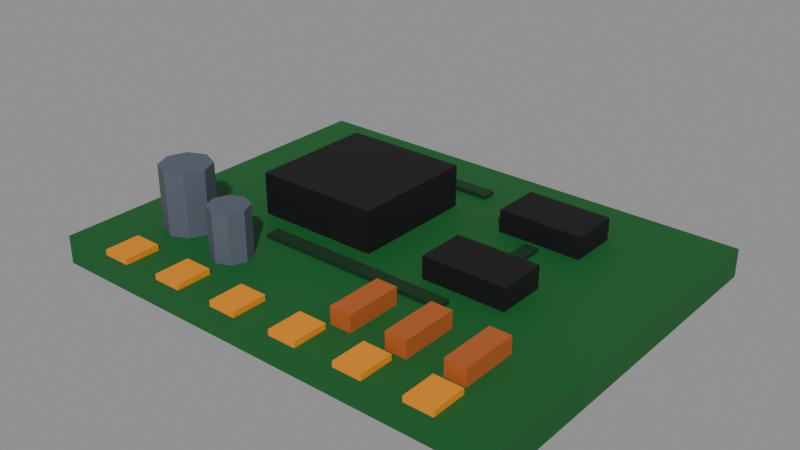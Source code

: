 # Source: circuits.blend  (saved by Blender 5.2.44; exported with 4.5.12 LTS)
import bpy
from mathutils import Matrix  # noqa: F401  (used for matrix-valued properties, if any)

bpy.ops.wm.read_factory_settings(use_empty=True)
scene = bpy.context.scene
scene.name = 'Scene'

# ---- collections
col_col_lowpoly = bpy.data.collections.new('COL_LowPoly'); scene.collection.children.link(col_col_lowpoly)

# ---- images (referenced by path relative to the original .blend; pixels are not part of the script)
import os
ASSET_DIR = os.environ.get("B2B_ASSET_DIR", "")  # directory of the original .blend (textures are referenced by path, not embedded)
HERE = os.path.dirname(os.path.abspath(__file__))  # packed textures are extracted next to this script under _unpacked/

def load_image(name, relpath, width, height, colorspace="sRGB"):
    """Load a texture the original file referenced (path relative to the .blend, or extracted next to this script)."""
    p = next((c for c in (os.path.join(HERE, relpath), os.path.join(ASSET_DIR, relpath)) if relpath and os.path.exists(c)), "")
    if p:
        img = bpy.data.images.load(p, check_existing=True)
        img.name = name
    else:  # same state as the original file: an image datablock whose file is absent (Cycles renders it pink)
        img = bpy.data.images.new(name, width, height)
        img.source = "FILE"
        img.filepath = "//" + (relpath or name)
    img.colorspace_settings.name = colorspace
    return img
img_circuits_basecolor = load_image('circuits_BaseColor', '_unpacked/circuits_BaseColor.88415ec4.png', 128, 96, 'sRGB')
img_circuits_maskmap = load_image('circuits_MaskMap', '_unpacked/circuits_MaskMap.5499ce6d.png', 128, 96, 'Non-Color')

# ---- materials (node trees are filled in below, after node groups)
mat_m_circuits = bpy.data.materials.new('M_circuits')

# ---- material node trees
mat_m_circuits.use_nodes = True; mat_m_circuits.node_tree.nodes.clear()
_N = mat_m_circuits.node_tree.nodes; _L = mat_m_circuits.node_tree.links
n0 = _N.new('ShaderNodeBsdfPrincipled'); n0.name = 'Principled BSDF'; n0.location = (-200, 100)
n0.inputs[10].default_value = 0.005
n1 = _N.new('ShaderNodeOutputMaterial'); n1.name = 'Material Output'; n1.location = (200, 100)
n2 = _N.new('ShaderNodeTexImage'); n2.name = 'Image Texture'; n2.location = (0, 0)
n2.image = img_circuits_basecolor
n2.interpolation = 'Closest'
n3 = _N.new('ShaderNodeTexImage'); n3.name = 'Image Texture.001'; n3.location = (0, 0)
n3.image = img_circuits_maskmap
n3.interpolation = 'Closest'
n4 = _N.new('ShaderNodeSeparateColor'); n4.name = 'Separate Color'; n4.location = (0, 0)
n5 = _N.new('ShaderNodeMath'); n5.name = 'Math'; n5.location = (0, 0)
n5.operation = 'SUBTRACT'
n5.inputs[0].default_value = 1.0
_L.new(n0.outputs[0], n1.inputs[0])
_L.new(n2.outputs[0], n0.inputs[0])
_L.new(n3.outputs[0], n4.inputs[0])
_L.new(n4.outputs[0], n0.inputs[1])
_L.new(n3.outputs[1], n5.inputs[1])
_L.new(n5.outputs[0], n0.inputs[2])
n1.is_active_output = True

# ---- meshes
me_circuits = bpy.data.meshes.new('circuits')
me_circuits.from_pydata([(-0.17, -0.13, 0.0), (0.17, -0.13, 0.0), (0.17, 0.13, 0.0), (-0.17, 0.13, 0.0), (-0.17, -0.13, 0.02), (0.17, -0.13, 0.02), (0.17, 0.13, 0.02), (-0.17, 0.13, 0.02), (-0.095, -0.025, 0.02), (-0.005, -0.025, 0.02), (-0.005, 0.065, 0.02), (-0.095, 0.065, 0.02), (-0.095, -0.025, 0.05), (-0.005, -0.025, 0.05), (-0.005, 0.065, 0.05), (-0.095, 0.065, 0.05), (0.04, 0.0525, 0.02), (0.1, 0.0525, 0.02), (0.1, 0.0875, 0.02), (0.04, 0.0875, 0.02), (0.04, 0.0525, 0.036), (0.1, 0.0525, 0.036), (0.1, 0.0875, 0.036), (0.04, 0.0875, 0.036), (0.04, -0.0275, 0.02), (0.1, -0.0275, 0.02), (0.1, 0.0075, 0.02), (0.04, 0.0075, 0.02), (0.04, -0.0275, 0.036), (0.1, -0.0275, 0.036), (0.1, 0.0075, 0.036), (0.04, 0.0075, 0.036), (-0.102, -0.07, 0.02), (-0.1073, -0.05727, 0.02), (-0.12, -0.052, 0.02), (-0.1327, -0.05727, 0.02), (-0.138, -0.07, 0.02), (-0.1327, -0.08273, 0.02), (-0.12, -0.088, 0.02), (-0.1073, -0.08273, 0.02), (-0.102, -0.07, 0.065), (-0.1073, -0.05727, 0.065), (-0.12, -0.052, 0.065), (-0.1327, -0.05727, 0.065), (-0.138, -0.07, 0.065), (-0.1327, -0.08273, 0.065), (-0.12, -0.088, 0.065), (-0.1073, -0.08273, 0.065), (-0.056, -0.08, 0.02), (-0.0601, -0.0701, 0.02), (-0.07, -0.066, 0.02), (-0.0799, -0.0701, 0.02), (-0.084, -0.08, 0.02), (-0.0799, -0.0899, 0.02), (-0.07, -0.094, 0.02), (-0.0601, -0.0899, 0.02), (-0.056, -0.08, 0.055), (-0.0601, -0.0701, 0.055), (-0.07, -0.066, 0.055), (-0.0799, -0.0701, 0.055), (-0.084, -0.08, 0.055), (-0.0799, -0.0899, 0.055), (-0.07, -0.094, 0.055), (-0.0601, -0.0899, 0.055), (0.0325, -0.1, 0.02), (0.0475, -0.1, 0.02), (0.0475, -0.06, 0.02), (0.0325, -0.06, 0.02), (0.0325, -0.1, 0.032), (0.0475, -0.1, 0.032), (0.0475, -0.06, 0.032), (0.0325, -0.06, 0.032), (0.0725, -0.1, 0.02), (0.0875, -0.1, 0.02), (0.0875, -0.06, 0.02), (0.0725, -0.06, 0.02), (0.0725, -0.1, 0.032), (0.0875, -0.1, 0.032), (0.0875, -0.06, 0.032), (0.0725, -0.06, 0.032), (0.1125, -0.1, 0.02), (0.1275, -0.1, 0.02), (0.1275, -0.06, 0.02), (0.1125, -0.06, 0.02), (0.1125, -0.1, 0.032), (0.1275, -0.1, 0.032), (0.1275, -0.06, 0.032), (0.1125, -0.06, 0.032), (-0.13, -0.1305, 0.02), (-0.11, -0.1305, 0.02), (-0.11, -0.1055, 0.02), (-0.13, -0.1055, 0.02), (-0.13, -0.1305, 0.024), (-0.11, -0.1305, 0.024), (-0.11, -0.1055, 0.024), (-0.13, -0.1055, 0.024), (-0.082, -0.1305, 0.02), (-0.062, -0.1305, 0.02), (-0.062, -0.1055, 0.02), (-0.082, -0.1055, 0.02), (-0.082, -0.1305, 0.024), (-0.062, -0.1305, 0.024), (-0.062, -0.1055, 0.024), (-0.082, -0.1055, 0.024), (-0.034, -0.1305, 0.02), (-0.014, -0.1305, 0.02), (-0.014, -0.1055, 0.02), (-0.034, -0.1055, 0.02), (-0.034, -0.1305, 0.024), (-0.014, -0.1305, 0.024), (-0.014, -0.1055, 0.024), (-0.034, -0.1055, 0.024), (0.014, -0.1305, 0.02), (0.034, -0.1305, 0.02), (0.034, -0.1055, 0.02), (0.014, -0.1055, 0.02), (0.014, -0.1305, 0.024), (0.034, -0.1305, 0.024), (0.034, -0.1055, 0.024), (0.014, -0.1055, 0.024), (0.062, -0.1305, 0.02), (0.082, -0.1305, 0.02), (0.082, -0.1055, 0.02), (0.062, -0.1055, 0.02), (0.062, -0.1305, 0.024), (0.082, -0.1305, 0.024), (0.082, -0.1055, 0.024), (0.062, -0.1055, 0.024), (0.11, -0.1305, 0.02), (0.13, -0.1305, 0.02), (0.13, -0.1055, 0.02), (0.11, -0.1055, 0.02), (0.11, -0.1305, 0.024), (0.13, -0.1305, 0.024), (0.13, -0.1055, 0.024), (0.11, -0.1055, 0.024), (-0.105, 0.085, 0.02), (0.005, 0.085, 0.02), (0.005, 0.095, 0.02), (-0.105, 0.095, 0.02), (-0.105, 0.085, 0.023), (0.005, 0.085, 0.023), (0.005, 0.095, 0.023), (-0.105, 0.095, 0.023), (-0.115, 0.0, 0.02), (-0.105, 0.0, 0.02), (-0.105, 0.1, 0.02), (-0.115, 0.1, 0.02), (-0.115, 0.0, 0.023), (-0.105, 0.0, 0.023), (-0.105, 0.1, 0.023), (-0.115, 0.1, 0.023), (0.065, 0.015, 0.02), (0.075, 0.015, 0.02), (0.075, 0.045, 0.02), (0.065, 0.045, 0.02), (0.065, 0.015, 0.023), (0.075, 0.015, 0.023), (0.075, 0.045, 0.023), (0.065, 0.045, 0.023), (-0.07, -0.05, 0.02), (0.07, -0.05, 0.02), (0.07, -0.04, 0.02), (-0.07, -0.04, 0.02), (-0.07, -0.05, 0.023), (0.07, -0.05, 0.023), (0.07, -0.04, 0.023), (-0.07, -0.04, 0.023)], [], [(0, 3, 2, 1), (4, 5, 6, 7), (0, 1, 5, 4), (1, 2, 6, 5), (2, 3, 7, 6), (3, 0, 4, 7), (8, 11, 10, 9), (12, 13, 14, 15), (8, 9, 13, 12), (9, 10, 14, 13), (10, 11, 15, 14), (11, 8, 12, 15), (16, 19, 18, 17), (20, 21, 22, 23), (16, 17, 21, 20), (17, 18, 22, 21), (18, 19, 23, 22), (19, 16, 20, 23), (24, 27, 26, 25), (28, 29, 30, 31), (24, 25, 29, 28), (25, 26, 30, 29), (26, 27, 31, 30), (27, 24, 28, 31), (32, 33, 41, 40), (33, 34, 42, 41), (34, 35, 43, 42), (35, 36, 44, 43), (36, 37, 45, 44), (37, 38, 46, 45), (38, 39, 47, 46), (39, 32, 40, 47), (39, 38, 37, 36, 35, 34, 33, 32), (40, 41, 42, 43, 44, 45, 46, 47), (48, 49, 57, 56), (49, 50, 58, 57), (50, 51, 59, 58), (51, 52, 60, 59), (52, 53, 61, 60), (53, 54, 62, 61), (54, 55, 63, 62), (55, 48, 56, 63), (55, 54, 53, 52, 51, 50, 49, 48), (56, 57, 58, 59, 60, 61, 62, 63), (64, 67, 66, 65), (68, 69, 70, 71), (64, 65, 69, 68), (65, 66, 70, 69), (66, 67, 71, 70), (67, 64, 68, 71), (72, 75, 74, 73), (76, 77, 78, 79), (72, 73, 77, 76), (73, 74, 78, 77), (74, 75, 79, 78), (75, 72, 76, 79), (80, 83, 82, 81), (84, 85, 86, 87), (80, 81, 85, 84), (81, 82, 86, 85), (82, 83, 87, 86), (83, 80, 84, 87), (88, 91, 90, 89), (92, 93, 94, 95), (88, 89, 93, 92), (89, 90, 94, 93), (90, 91, 95, 94), (91, 88, 92, 95), (96, 99, 98, 97), (100, 101, 102, 103), (96, 97, 101, 100), (97, 98, 102, 101), (98, 99, 103, 102), (99, 96, 100, 103), (104, 107, 106, 105), (108, 109, 110, 111), (104, 105, 109, 108), (105, 106, 110, 109), (106, 107, 111, 110), (107, 104, 108, 111), (112, 115, 114, 113), (116, 117, 118, 119), (112, 113, 117, 116), (113, 114, 118, 117), (114, 115, 119, 118), (115, 112, 116, 119), (120, 123, 122, 121), (124, 125, 126, 127), (120, 121, 125, 124), (121, 122, 126, 125), (122, 123, 127, 126), (123, 120, 124, 127), (128, 131, 130, 129), (132, 133, 134, 135), (128, 129, 133, 132), (129, 130, 134, 133), (130, 131, 135, 134), (131, 128, 132, 135), (136, 139, 138, 137), (140, 141, 142, 143), (136, 137, 141, 140), (137, 138, 142, 141), (138, 139, 143, 142), (139, 136, 140, 143), (144, 147, 146, 145), (148, 149, 150, 151), (144, 145, 149, 148), (145, 146, 150, 149), (146, 147, 151, 150), (147, 144, 148, 151), (152, 155, 154, 153), (156, 157, 158, 159), (152, 153, 157, 156), (153, 154, 158, 157), (154, 155, 159, 158), (155, 152, 156, 159), (160, 163, 162, 161), (164, 165, 166, 167), (160, 161, 165, 164), (161, 162, 166, 165), (162, 163, 167, 166), (163, 160, 164, 167)])
_uv = me_circuits.uv_layers.new(name='UVMap')
_uv.uv.foreach_set('vector', [0.0625, 0.25, 0.0625, 0.25, 0.0625, 0.25, 0.0625, 0.25, 0.0625, 0.25, 0.0625, 0.25, 0.0625, 0.25, 0.0625, 0.25, 0.0625, 0.25, 0.0625, 0.25, 0.0625, 0.25, 0.0625, 0.25, 0.0625, 0.25, 0.0625, 0.25, 0.0625, 0.25, 0.0625, 0.25, 0.0625, 0.25, 0.0625, 0.25, 0.0625, 0.25, 0.0625, 0.25, 0.0625, 0.25, 0.0625, 0.25, 0.0625, 0.25, 0.0625, 0.25, 0.3125, 0.25, 0.3125, 0.25, 0.3125, 0.25, 0.3125, 0.25, 0.3125, 0.25, 0.3125, 0.25, 0.3125, 0.25, 0.3125, 0.25, 0.3125, 0.25, 0.3125, 0.25, 0.3125, 0.25, 0.3125, 0.25, 0.3125, 0.25, 0.3125, 0.25, 0.3125, 0.25, 0.3125, 0.25, 0.3125, 0.25, 0.3125, 0.25, 0.3125, 0.25, 0.3125, 0.25, 0.3125, 0.25, 0.3125, 0.25, 0.3125, 0.25, 0.3125, 0.25, 0.3125, 0.25, 0.3125, 0.25, 0.3125, 0.25, 0.3125, 0.25, 0.3125, 0.25, 0.3125, 0.25, 0.3125, 0.25, 0.3125, 0.25, 0.3125, 0.25, 0.3125, 0.25, 0.3125, 0.25, 0.3125, 0.25, 0.3125, 0.25, 0.3125, 0.25, 0.3125, 0.25, 0.3125, 0.25, 0.3125, 0.25, 0.3125, 0.25, 0.3125, 0.25, 0.3125, 0.25, 0.3125, 0.25, 0.3125, 0.25, 0.3125, 0.25, 0.3125, 0.25, 0.3125, 0.25, 0.3125, 0.25, 0.3125, 0.25, 0.3125, 0.25, 0.3125, 0.25, 0.3125, 0.25, 0.3125, 0.25, 0.3125, 0.25, 0.3125, 0.25, 0.3125, 0.25, 0.3125, 0.25, 0.3125, 0.25, 0.3125, 0.25, 0.3125, 0.25, 0.3125, 0.25, 0.3125, 0.25, 0.3125, 0.25, 0.3125, 0.25, 0.3125, 0.25, 0.3125, 0.25, 0.3125, 0.25, 0.3125, 0.25, 0.3125, 0.25, 0.3125, 0.25, 0.5625, 0.25, 0.5625, 0.25, 0.5625, 0.25, 0.5625, 0.25, 0.5625, 0.25, 0.5625, 0.25, 0.5625, 0.25, 0.5625, 0.25, 0.5625, 0.25, 0.5625, 0.25, 0.5625, 0.25, 0.5625, 0.25, 0.5625, 0.25, 0.5625, 0.25, 0.5625, 0.25, 0.5625, 0.25, 0.5625, 0.25, 0.5625, 0.25, 0.5625, 0.25, 0.5625, 0.25, 0.5625, 0.25, 0.5625, 0.25, 0.5625, 0.25, 0.5625, 0.25, 0.5625, 0.25, 0.5625, 0.25, 0.5625, 0.25, 0.5625, 0.25, 0.5625, 0.25, 0.5625, 0.25, 0.5625, 0.25, 0.5625, 0.25, 0.5625, 0.25, 0.5625, 0.25, 0.5625, 0.25, 0.5625, 0.25, 0.5625, 0.25, 0.5625, 0.25, 0.5625, 0.25, 0.5625, 0.25, 0.5625, 0.25, 0.5625, 0.25, 0.5625, 0.25, 0.5625, 0.25, 0.5625, 0.25, 0.5625, 0.25, 0.5625, 0.25, 0.5625, 0.25, 0.5625, 0.25, 0.5625, 0.25, 0.5625, 0.25, 0.5625, 0.25, 0.5625, 0.25, 0.5625, 0.25, 0.5625, 0.25, 0.5625, 0.25, 0.5625, 0.25, 0.5625, 0.25, 0.5625, 0.25, 0.5625, 0.25, 0.5625, 0.25, 0.5625, 0.25, 0.5625, 0.25, 0.5625, 0.25, 0.5625, 0.25, 0.5625, 0.25, 0.5625, 0.25, 0.5625, 0.25, 0.5625, 0.25, 0.5625, 0.25, 0.5625, 0.25, 0.5625, 0.25, 0.5625, 0.25, 0.5625, 0.25, 0.5625, 0.25, 0.5625, 0.25, 0.5625, 0.25, 0.5625, 0.25, 0.5625, 0.25, 0.5625, 0.25, 0.5625, 0.25, 0.5625, 0.25, 0.5625, 0.25, 0.5625, 0.25, 0.5625, 0.25, 0.5625, 0.25, 0.5625, 0.25, 0.5625, 0.25, 0.5625, 0.25, 0.5625, 0.25, 0.5625, 0.25, 0.5625, 0.25, 0.5625, 0.25, 0.5625, 0.25, 0.5625, 0.25, 0.5625, 0.25, 0.0625, 0.9167, 0.0625, 0.9167, 0.0625, 0.9167, 0.0625, 0.9167, 0.0625, 0.9167, 0.0625, 0.9167, 0.0625, 0.9167, 0.0625, 0.9167, 0.0625, 0.9167, 0.0625, 0.9167, 0.0625, 0.9167, 0.0625, 0.9167, 0.0625, 0.9167, 0.0625, 0.9167, 0.0625, 0.9167, 0.0625, 0.9167, 0.0625, 0.9167, 0.0625, 0.9167, 0.0625, 0.9167, 0.0625, 0.9167, 0.0625, 0.9167, 0.0625, 0.9167, 0.0625, 0.9167, 0.0625, 0.9167, 0.0625, 0.9167, 0.0625, 0.9167, 0.0625, 0.9167, 0.0625, 0.9167, 0.0625, 0.9167, 0.0625, 0.9167, 0.0625, 0.9167, 0.0625, 0.9167, 0.0625, 0.9167, 0.0625, 0.9167, 0.0625, 0.9167, 0.0625, 0.9167, 0.0625, 0.9167, 0.0625, 0.9167, 0.0625, 0.9167, 0.0625, 0.9167, 0.0625, 0.9167, 0.0625, 0.9167, 0.0625, 0.9167, 0.0625, 0.9167, 0.0625, 0.9167, 0.0625, 0.9167, 0.0625, 0.9167, 0.0625, 0.9167, 0.0625, 0.9167, 0.0625, 0.9167, 0.0625, 0.9167, 0.0625, 0.9167, 0.0625, 0.9167, 0.0625, 0.9167, 0.0625, 0.9167, 0.0625, 0.9167, 0.0625, 0.9167, 0.0625, 0.9167, 0.0625, 0.9167, 0.0625, 0.9167, 0.0625, 0.9167, 0.0625, 0.9167, 0.0625, 0.9167, 0.0625, 0.9167, 0.0625, 0.9167, 0.0625, 0.9167, 0.0625, 0.9167, 0.0625, 0.9167, 0.0625, 0.9167, 0.0625, 0.9167, 0.0625, 0.9167, 0.0625, 0.9167, 0.8125, 0.75, 0.8125, 0.75, 0.8125, 0.75, 0.8125, 0.75, 0.8125, 0.75, 0.8125, 0.75, 0.8125, 0.75, 0.8125, 0.75, 0.8125, 0.75, 0.8125, 0.75, 0.8125, 0.75, 0.8125, 0.75, 0.8125, 0.75, 0.8125, 0.75, 0.8125, 0.75, 0.8125, 0.75, 0.8125, 0.75, 0.8125, 0.75, 0.8125, 0.75, 0.8125, 0.75, 0.8125, 0.75, 0.8125, 0.75, 0.8125, 0.75, 0.8125, 0.75, 0.8125, 0.75, 0.8125, 0.75, 0.8125, 0.75, 0.8125, 0.75, 0.8125, 0.75, 0.8125, 0.75, 0.8125, 0.75, 0.8125, 0.75, 0.8125, 0.75, 0.8125, 0.75, 0.8125, 0.75, 0.8125, 0.75, 0.8125, 0.75, 0.8125, 0.75, 0.8125, 0.75, 0.8125, 0.75, 0.8125, 0.75, 0.8125, 0.75, 0.8125, 0.75, 0.8125, 0.75, 0.8125, 0.75, 0.8125, 0.75, 0.8125, 0.75, 0.8125, 0.75, 0.8125, 0.75, 0.8125, 0.75, 0.8125, 0.75, 0.8125, 0.75, 0.8125, 0.75, 0.8125, 0.75, 0.8125, 0.75, 0.8125, 0.75, 0.8125, 0.75, 0.8125, 0.75, 0.8125, 0.75, 0.8125, 0.75, 0.8125, 0.75, 0.8125, 0.75, 0.8125, 0.75, 0.8125, 0.75, 0.8125, 0.75, 0.8125, 0.75, 0.8125, 0.75, 0.8125, 0.75, 0.8125, 0.75, 0.8125, 0.75, 0.8125, 0.75, 0.8125, 0.75, 0.8125, 0.75, 0.8125, 0.75, 0.8125, 0.75, 0.8125, 0.75, 0.8125, 0.75, 0.8125, 0.75, 0.8125, 0.75, 0.8125, 0.75, 0.8125, 0.75, 0.8125, 0.75, 0.8125, 0.75, 0.8125, 0.75, 0.8125, 0.75, 0.8125, 0.75, 0.8125, 0.75, 0.8125, 0.75, 0.8125, 0.75, 0.8125, 0.75, 0.8125, 0.75, 0.8125, 0.75, 0.8125, 0.75, 0.8125, 0.75, 0.8125, 0.75, 0.8125, 0.75, 0.8125, 0.75, 0.8125, 0.75, 0.8125, 0.75, 0.8125, 0.75, 0.8125, 0.75, 0.8125, 0.75, 0.8125, 0.75, 0.8125, 0.75, 0.8125, 0.75, 0.8125, 0.75, 0.8125, 0.75, 0.8125, 0.75, 0.8125, 0.75, 0.8125, 0.75, 0.8125, 0.75, 0.8125, 0.75, 0.8125, 0.75, 0.8125, 0.75, 0.8125, 0.75, 0.8125, 0.75, 0.8125, 0.75, 0.8125, 0.75, 0.8125, 0.75, 0.8125, 0.75, 0.8125, 0.75, 0.8125, 0.75, 0.8125, 0.75, 0.8125, 0.75, 0.8125, 0.75, 0.8125, 0.75, 0.8125, 0.75, 0.8125, 0.75, 0.8125, 0.75, 0.8125, 0.75, 0.8125, 0.75, 0.8125, 0.75, 0.8125, 0.75, 0.8125, 0.75, 0.8125, 0.75, 0.8125, 0.75, 0.8125, 0.75, 0.8125, 0.75, 0.8125, 0.75, 0.8125, 0.75, 0.8125, 0.75, 0.8125, 0.75, 0.8125, 0.75, 0.8125, 0.75, 0.1875, 0.25, 0.1875, 0.25, 0.1875, 0.25, 0.1875, 0.25, 0.1875, 0.25, 0.1875, 0.25, 0.1875, 0.25, 0.1875, 0.25, 0.1875, 0.25, 0.1875, 0.25, 0.1875, 0.25, 0.1875, 0.25, 0.1875, 0.25, 0.1875, 0.25, 0.1875, 0.25, 0.1875, 0.25, 0.1875, 0.25, 0.1875, 0.25, 0.1875, 0.25, 0.1875, 0.25, 0.1875, 0.25, 0.1875, 0.25, 0.1875, 0.25, 0.1875, 0.25, 0.1875, 0.25, 0.1875, 0.25, 0.1875, 0.25, 0.1875, 0.25, 0.1875, 0.25, 0.1875, 0.25, 0.1875, 0.25, 0.1875, 0.25, 0.1875, 0.25, 0.1875, 0.25, 0.1875, 0.25, 0.1875, 0.25, 0.1875, 0.25, 0.1875, 0.25, 0.1875, 0.25, 0.1875, 0.25, 0.1875, 0.25, 0.1875, 0.25, 0.1875, 0.25, 0.1875, 0.25, 0.1875, 0.25, 0.1875, 0.25, 0.1875, 0.25, 0.1875, 0.25, 0.1875, 0.25, 0.1875, 0.25, 0.1875, 0.25, 0.1875, 0.25, 0.1875, 0.25, 0.1875, 0.25, 0.1875, 0.25, 0.1875, 0.25, 0.1875, 0.25, 0.1875, 0.25, 0.1875, 0.25, 0.1875, 0.25, 0.1875, 0.25, 0.1875, 0.25, 0.1875, 0.25, 0.1875, 0.25, 0.1875, 0.25, 0.1875, 0.25, 0.1875, 0.25, 0.1875, 0.25, 0.1875, 0.25, 0.1875, 0.25, 0.1875, 0.25, 0.1875, 0.25, 0.1875, 0.25, 0.1875, 0.25, 0.1875, 0.25, 0.1875, 0.25, 0.1875, 0.25, 0.1875, 0.25, 0.1875, 0.25, 0.1875, 0.25, 0.1875, 0.25, 0.1875, 0.25, 0.1875, 0.25, 0.1875, 0.25, 0.1875, 0.25, 0.1875, 0.25, 0.1875, 0.25, 0.1875, 0.25, 0.1875, 0.25, 0.1875, 0.25, 0.1875, 0.25, 0.1875, 0.25, 0.1875, 0.25, 0.1875, 0.25, 0.1875, 0.25, 0.1875, 0.25])
me_circuits.materials.append(mat_m_circuits)
me_circuits.update()

# ---- objects
ob_circuits = bpy.data.objects.new('circuits', me_circuits)

# ---- transforms, parenting, visibility, modifiers, constraints
ob_circuits.location = (0.0, 0.0, 0.0)

# ---- collection membership
col_col_lowpoly.objects.link(ob_circuits)

# ---- scene / render settings (as saved in the file)
scene.frame_start = 1; scene.frame_end = 250; scene.frame_set(1)
scene.render.engine = 'BLENDER_EEVEE_NEXT'
scene.render.bake_bias = 0.0
scene.render.bake_samples = 0
scene.render.compositor_device = 'GPU'
scene.eevee.use_volume_custom_range = False
scene.eevee.fast_gi_thickness_near = 0.1
scene.eevee.fast_gi_thickness_far = 0.0
scene.eevee.ray_tracing_options.screen_trace_thickness = 0.1
bpy.context.view_layer.update()

# ---- added for rendering (the .blend has no active camera and no usable light): camera, sun + grey world if the file has none
cam_auto = bpy.data.cameras.new('AutoCamera')
cam_auto.lens = 50.0
cam_auto.sensor_width = 36.0
cam_auto.clip_end = 1000.0
ob_auto_camera = bpy.data.objects.new('AutoCamera', cam_auto)
scene.collection.objects.link(ob_auto_camera)
ob_auto_camera.location = (0.400832, -0.481248, 0.353166)
ob_auto_camera.rotation_euler = (1.09748, -7.21219e-08, 0.694738)
scene.camera = ob_auto_camera
light_auto_sun = bpy.data.lights.new('AutoSun', 'SUN')
light_auto_sun.energy = 3.0
light_auto_sun.angle = 0.0523599
ob_auto_sun = bpy.data.objects.new('AutoSun', light_auto_sun)
scene.collection.objects.link(ob_auto_sun)
ob_auto_sun.rotation_euler = (0.872665, 0.174533, 0.523599)
if scene.world is None:
    world_auto = bpy.data.worlds.new('AutoWorld')
    world_auto.color = (0.3, 0.3, 0.3)
    scene.world = world_auto
bpy.context.view_layer.update()
